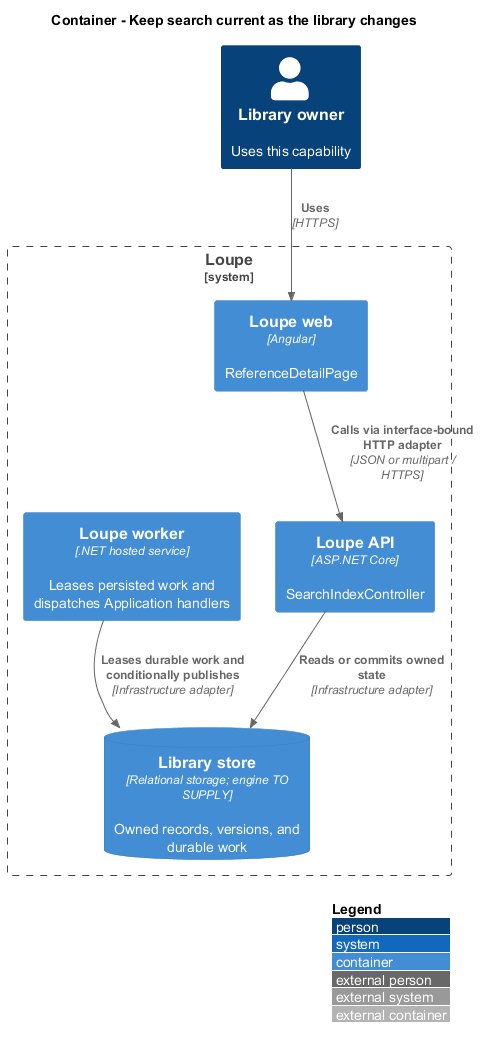

The diagram above was rendered by PlantUML. Its source (embedded in the PNG):
@startuml
!include <C4/C4_Container>
LAYOUT_WITH_LEGEND()
title Container - Keep search current as the library changes
Person(owner, "Library owner", "Uses this capability")
System_Boundary(loupe, "Loupe") {
Container(spa, "Loupe web", "Angular", "ReferenceDetailPage")
Container(api, "Loupe API", "ASP.NET Core", "SearchIndexController")
ContainerDb(db, "Library store", "Relational storage; engine TO SUPPLY", "Owned records, versions, and durable work")
Container(worker, "Loupe worker", ".NET hosted service", "Leases persisted work and dispatches Application handlers")
}
Rel(owner, spa, "Uses", "HTTPS")
Rel(spa, api, "Calls via interface-bound HTTP adapter", "JSON or multipart / HTTPS")
Rel(api, db, "Reads or commits owned state", "Infrastructure adapter")
Rel(worker, db, "Leases durable work and conditionally publishes", "Infrastructure adapter")
@enduml